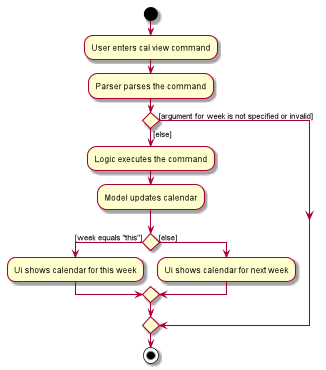

The diagram above was rendered by PlantUML. Its source (embedded in the PNG):
@startuml
start
:User enters cal view command;
:Parser parses the command;

if () then ([else])
    :Logic executes the command;
    :Model updates calendar;
    if () then ([week equals "this"])
        :Ui shows calendar for this week;
    else ([else])
        :Ui shows calendar for next week;
    endif;
else ([argument for week is not specified or invalid])
endif
stop
@enduml